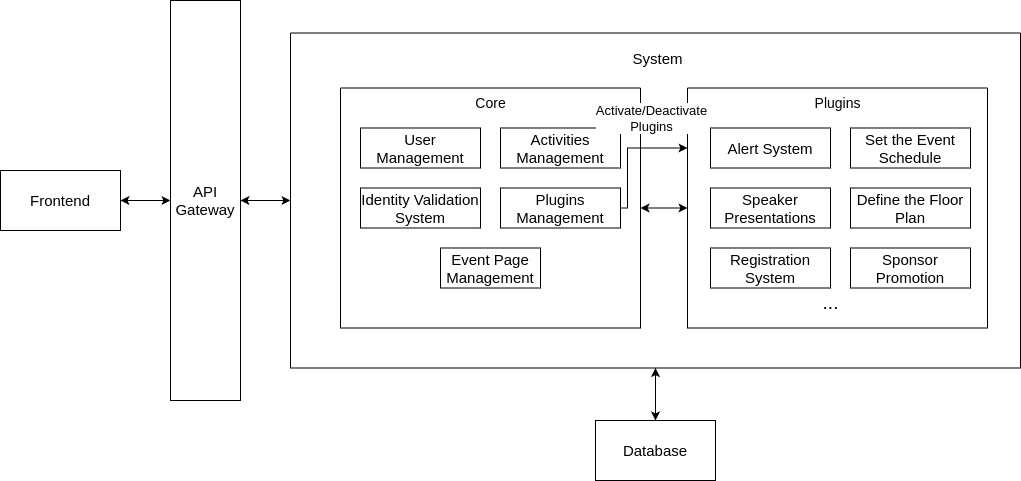

The diagram above was exported from draw.io. Its source (the exported page's mxGraphModel, read from the mxfile embedded in the PNG):
<mxGraphModel dx="1426" dy="761" grid="1" gridSize="10" guides="1" tooltips="1" connect="1" arrows="1" fold="1" page="1" pageScale="1" pageWidth="827" pageHeight="1169" math="0" shadow="0">
  <root>
    <mxCell id="0" />
    <mxCell id="1" parent="0" />
    <mxCell id="_U8UVFNaoYIEyJlqeY0Q-3" style="edgeStyle=orthogonalEdgeStyle;rounded=0;orthogonalLoop=1;jettySize=auto;html=1;exitX=1;exitY=0.5;exitDx=0;exitDy=0;entryX=0;entryY=0.5;entryDx=0;entryDy=0;startArrow=classic;startFill=1;" parent="1" source="_U8UVFNaoYIEyJlqeY0Q-1" target="_U8UVFNaoYIEyJlqeY0Q-2" edge="1">
      <mxGeometry relative="1" as="geometry" />
    </mxCell>
    <mxCell id="_U8UVFNaoYIEyJlqeY0Q-1" value="&lt;font style=&quot;font-size: 15px;&quot;&gt;Frontend&lt;/font&gt;" style="rounded=0;whiteSpace=wrap;html=1;" parent="1" vertex="1">
      <mxGeometry x="130" y="450" width="120" height="60" as="geometry" />
    </mxCell>
    <mxCell id="EliWhvzbSOG-RIcRLTLN-8" style="edgeStyle=orthogonalEdgeStyle;rounded=0;orthogonalLoop=1;jettySize=auto;html=1;exitX=1;exitY=0.5;exitDx=0;exitDy=0;startArrow=classic;startFill=1;" parent="1" source="_U8UVFNaoYIEyJlqeY0Q-2" target="EliWhvzbSOG-RIcRLTLN-2" edge="1">
      <mxGeometry relative="1" as="geometry" />
    </mxCell>
    <mxCell id="_U8UVFNaoYIEyJlqeY0Q-2" value="&lt;font style=&quot;font-size: 15px;&quot;&gt;API Gateway&lt;/font&gt;" style="rounded=0;whiteSpace=wrap;html=1;" parent="1" vertex="1">
      <mxGeometry x="300" y="280" width="70" height="400" as="geometry" />
    </mxCell>
    <mxCell id="hXMjWjrArY3k8eC1mMrg-3" value="&lt;font style=&quot;font-size: 15px;&quot;&gt;Database&lt;/font&gt;" style="rounded=0;whiteSpace=wrap;html=1;" parent="1" vertex="1">
      <mxGeometry x="725" y="700" width="120" height="60" as="geometry" />
    </mxCell>
    <mxCell id="EliWhvzbSOG-RIcRLTLN-5" style="edgeStyle=orthogonalEdgeStyle;rounded=0;orthogonalLoop=1;jettySize=auto;html=1;exitX=0.5;exitY=1;exitDx=0;exitDy=0;startArrow=classic;startFill=1;" parent="1" source="EliWhvzbSOG-RIcRLTLN-2" target="hXMjWjrArY3k8eC1mMrg-3" edge="1">
      <mxGeometry relative="1" as="geometry" />
    </mxCell>
    <mxCell id="EliWhvzbSOG-RIcRLTLN-2" value="" style="swimlane;startSize=0;" parent="1" vertex="1">
      <mxGeometry x="420" y="312.5" width="730" height="335" as="geometry" />
    </mxCell>
    <mxCell id="EliWhvzbSOG-RIcRLTLN-3" value="&lt;font style=&quot;font-size: 15px;&quot;&gt;System&lt;/font&gt;" style="text;html=1;align=center;verticalAlign=middle;resizable=0;points=[];autosize=1;strokeColor=none;fillColor=none;" parent="EliWhvzbSOG-RIcRLTLN-2" vertex="1">
      <mxGeometry x="332" y="10" width="70" height="30" as="geometry" />
    </mxCell>
    <mxCell id="EliWhvzbSOG-RIcRLTLN-4" style="edgeStyle=orthogonalEdgeStyle;rounded=0;orthogonalLoop=1;jettySize=auto;html=1;exitX=1;exitY=0.5;exitDx=0;exitDy=0;entryX=0;entryY=0.5;entryDx=0;entryDy=0;startArrow=classic;startFill=1;" parent="EliWhvzbSOG-RIcRLTLN-2" source="_U8UVFNaoYIEyJlqeY0Q-5" target="SIDzk9xH0_8S_mhw4XiV-3" edge="1">
      <mxGeometry relative="1" as="geometry" />
    </mxCell>
    <mxCell id="_U8UVFNaoYIEyJlqeY0Q-5" value="" style="swimlane;startSize=0;" parent="EliWhvzbSOG-RIcRLTLN-2" vertex="1">
      <mxGeometry x="50" y="55" width="300" height="240" as="geometry" />
    </mxCell>
    <mxCell id="_U8UVFNaoYIEyJlqeY0Q-6" value="&lt;font style=&quot;font-size: 14px;&quot;&gt;Core&lt;/font&gt;" style="text;html=1;align=center;verticalAlign=middle;resizable=0;points=[];autosize=1;strokeColor=none;fillColor=none;" parent="_U8UVFNaoYIEyJlqeY0Q-5" vertex="1">
      <mxGeometry x="125" width="50" height="30" as="geometry" />
    </mxCell>
    <mxCell id="_U8UVFNaoYIEyJlqeY0Q-7" value="&lt;font style=&quot;font-size: 15px;&quot;&gt;User Management&lt;/font&gt;" style="whiteSpace=wrap;html=1;" parent="_U8UVFNaoYIEyJlqeY0Q-5" vertex="1">
      <mxGeometry x="20" y="40" width="120" height="40" as="geometry" />
    </mxCell>
    <mxCell id="l7fU2VC-nH-pBBuET9Fh-1" value="&lt;font style=&quot;font-size: 15px;&quot;&gt;Activities Management&lt;/font&gt;" style="whiteSpace=wrap;html=1;" parent="_U8UVFNaoYIEyJlqeY0Q-5" vertex="1">
      <mxGeometry x="160" y="40" width="120" height="40" as="geometry" />
    </mxCell>
    <mxCell id="l7fU2VC-nH-pBBuET9Fh-2" value="&lt;font style=&quot;font-size: 15px;&quot;&gt;Identity Validation System&lt;/font&gt;" style="whiteSpace=wrap;html=1;" parent="_U8UVFNaoYIEyJlqeY0Q-5" vertex="1">
      <mxGeometry x="20" y="100" width="120" height="40" as="geometry" />
    </mxCell>
    <mxCell id="l7fU2VC-nH-pBBuET9Fh-3" value="&lt;font style=&quot;font-size: 15px;&quot;&gt;Plugins Management&lt;/font&gt;" style="whiteSpace=wrap;html=1;" parent="_U8UVFNaoYIEyJlqeY0Q-5" vertex="1">
      <mxGeometry x="160" y="100" width="120" height="40" as="geometry" />
    </mxCell>
    <mxCell id="SIDzk9xH0_8S_mhw4XiV-2" value="&lt;font style=&quot;font-size: 15px;&quot;&gt;Event Page Management&lt;/font&gt;" style="whiteSpace=wrap;html=1;" parent="_U8UVFNaoYIEyJlqeY0Q-5" vertex="1">
      <mxGeometry x="100" y="160" width="100" height="40" as="geometry" />
    </mxCell>
    <mxCell id="SIDzk9xH0_8S_mhw4XiV-3" value="" style="swimlane;startSize=0;" parent="EliWhvzbSOG-RIcRLTLN-2" vertex="1">
      <mxGeometry x="397" y="55" width="300" height="240" as="geometry" />
    </mxCell>
    <mxCell id="SIDzk9xH0_8S_mhw4XiV-4" value="&lt;font style=&quot;font-size: 14px;&quot;&gt;Plugins&lt;/font&gt;" style="text;html=1;align=center;verticalAlign=middle;resizable=0;points=[];autosize=1;strokeColor=none;fillColor=none;" parent="SIDzk9xH0_8S_mhw4XiV-3" vertex="1">
      <mxGeometry x="115" width="70" height="30" as="geometry" />
    </mxCell>
    <mxCell id="SIDzk9xH0_8S_mhw4XiV-5" value="&lt;font style=&quot;font-size: 15px;&quot;&gt;Alert System&lt;/font&gt;" style="whiteSpace=wrap;html=1;" parent="SIDzk9xH0_8S_mhw4XiV-3" vertex="1">
      <mxGeometry x="23" y="40" width="120" height="40" as="geometry" />
    </mxCell>
    <mxCell id="SIDzk9xH0_8S_mhw4XiV-8" value="&lt;font style=&quot;font-size: 15px;&quot;&gt;Set the Event Schedule&lt;/font&gt;" style="whiteSpace=wrap;html=1;" parent="SIDzk9xH0_8S_mhw4XiV-3" vertex="1">
      <mxGeometry x="163" y="40" width="120" height="40" as="geometry" />
    </mxCell>
    <mxCell id="SIDzk9xH0_8S_mhw4XiV-9" value="&lt;font style=&quot;font-size: 15px;&quot;&gt;Speaker Presentations&lt;/font&gt;" style="whiteSpace=wrap;html=1;" parent="SIDzk9xH0_8S_mhw4XiV-3" vertex="1">
      <mxGeometry x="23" y="100" width="120" height="40" as="geometry" />
    </mxCell>
    <mxCell id="jXdQYUvq71CNA9pgfKqt-1" value="&lt;font style=&quot;font-size: 15px;&quot;&gt;Define the Floor Plan&lt;/font&gt;" style="whiteSpace=wrap;html=1;" parent="SIDzk9xH0_8S_mhw4XiV-3" vertex="1">
      <mxGeometry x="163" y="100" width="120" height="40" as="geometry" />
    </mxCell>
    <mxCell id="DY9Lm6_agOp6ICFtYRYw-4" value="&lt;font style=&quot;font-size: 15px;&quot;&gt;Registration System&lt;/font&gt;" style="whiteSpace=wrap;html=1;" parent="SIDzk9xH0_8S_mhw4XiV-3" vertex="1">
      <mxGeometry x="23" y="160" width="120" height="40" as="geometry" />
    </mxCell>
    <mxCell id="hXMjWjrArY3k8eC1mMrg-1" value="&lt;font style=&quot;font-size: 15px;&quot;&gt;Sponsor Promotion&lt;/font&gt;" style="whiteSpace=wrap;html=1;" parent="SIDzk9xH0_8S_mhw4XiV-3" vertex="1">
      <mxGeometry x="163" y="160" width="120" height="40" as="geometry" />
    </mxCell>
    <mxCell id="EliWhvzbSOG-RIcRLTLN-6" style="edgeStyle=orthogonalEdgeStyle;rounded=0;orthogonalLoop=1;jettySize=auto;html=1;exitX=1;exitY=0.5;exitDx=0;exitDy=0;entryX=0;entryY=0.25;entryDx=0;entryDy=0;" parent="EliWhvzbSOG-RIcRLTLN-2" source="l7fU2VC-nH-pBBuET9Fh-3" target="SIDzk9xH0_8S_mhw4XiV-3" edge="1">
      <mxGeometry relative="1" as="geometry">
        <Array as="points">
          <mxPoint x="337" y="175" />
          <mxPoint x="337" y="115" />
        </Array>
      </mxGeometry>
    </mxCell>
    <mxCell id="EliWhvzbSOG-RIcRLTLN-7" value="&lt;font style=&quot;font-size: 13px;&quot;&gt;Activate/Deactivate&lt;/font&gt;&lt;div&gt;&lt;font style=&quot;font-size: 13px;&quot;&gt;Plugins&lt;/font&gt;&lt;/div&gt;" style="edgeLabel;html=1;align=center;verticalAlign=middle;resizable=0;points=[];" parent="EliWhvzbSOG-RIcRLTLN-6" vertex="1" connectable="0">
      <mxGeometry x="-0.034" y="-2" relative="1" as="geometry">
        <mxPoint x="21" y="-36" as="offset" />
      </mxGeometry>
    </mxCell>
    <mxCell id="v2HyQasZbsRWSs5K9V36-1" value="&lt;font style=&quot;font-size: 19px;&quot;&gt;...&lt;/font&gt;" style="text;html=1;align=center;verticalAlign=middle;resizable=0;points=[];autosize=1;strokeColor=none;fillColor=none;" parent="1" vertex="1">
      <mxGeometry x="940" y="563" width="40" height="40" as="geometry" />
    </mxCell>
  </root>
</mxGraphModel>